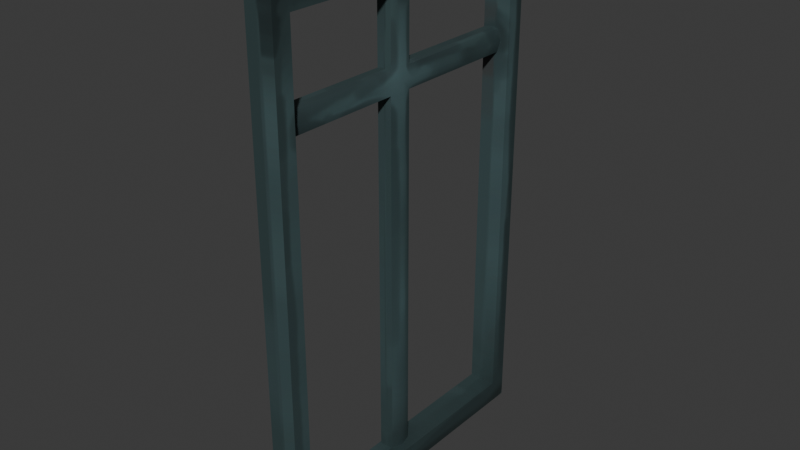 # Source: window_frame_cross.blend  (saved by Blender 4.5.90; exported with 4.5.12 LTS)
import bpy
from mathutils import Matrix  # noqa: F401  (used for matrix-valued properties, if any)

bpy.ops.wm.read_factory_settings(use_empty=True)
scene = bpy.context.scene
scene.name = 'Scene'

# ---- collections
col_collection = bpy.data.collections.new('Collection'); scene.collection.children.link(col_collection)

# ---- images (referenced by path relative to the original .blend; pixels are not part of the script)
import os
ASSET_DIR = os.environ.get("B2B_ASSET_DIR", "")  # directory of the original .blend (textures are referenced by path, not embedded)
HERE = os.path.dirname(os.path.abspath(__file__))  # packed textures are extracted next to this script under _unpacked/

def load_image(name, relpath, width, height, colorspace="sRGB"):
    """Load a texture the original file referenced (path relative to the .blend, or extracted next to this script)."""
    p = next((c for c in (os.path.join(HERE, relpath), os.path.join(ASSET_DIR, relpath)) if relpath and os.path.exists(c)), "")
    if p:
        img = bpy.data.images.load(p, check_existing=True)
        img.name = name
    else:  # same state as the original file: an image datablock whose file is absent (Cycles renders it pink)
        img = bpy.data.images.new(name, width, height)
        img.source = "FILE"
        img.filepath = "//" + (relpath or name)
    img.colorspace_settings.name = colorspace
    return img
img_window_frame_cross_color = load_image('window_frame_cross_color', '_unpacked/window_frame_cross_color.e7184ca1.png', 1024, 1024, 'sRGB')

# ---- materials (node trees are filled in below, after node groups)
mat_windowframecross = bpy.data.materials.new('WindowFrameCross')

# ---- material node trees
mat_windowframecross.use_nodes = True; mat_windowframecross.node_tree.nodes.clear()
_N = mat_windowframecross.node_tree.nodes; _L = mat_windowframecross.node_tree.links
n0 = _N.new('ShaderNodeBsdfPrincipled'); n0.name = 'Principled BSDF'; n0.location = (-200, 100)
n0.inputs[2].default_value = 0.5945
n1 = _N.new('ShaderNodeOutputMaterial'); n1.name = 'Material Output'; n1.location = (200, 100)
n2 = _N.new('ShaderNodeTexImage'); n2.name = 'Image Texture'; n2.location = (-582, 88)
n2.image = img_window_frame_cross_color
_L.new(n0.outputs[0], n1.inputs[0])
_L.new(n2.outputs[0], n0.inputs[0])
n1.is_active_output = True

# ---- world
world_world = bpy.data.worlds.new('World'); scene.world = world_world
world_world.use_nodes = True; world_world.node_tree.nodes.clear()
_N = world_world.node_tree.nodes; _L = world_world.node_tree.links
n0 = _N.new('ShaderNodeOutputWorld'); n0.name = 'World Output'; n0.location = (200, 100)
n1 = _N.new('ShaderNodeBackground'); n1.name = 'Background'; n1.location = (-200, 100)
n1.inputs[0].default_value = (0.05088, 0.05088, 0.05088, 1.0)
_L.new(n1.outputs[0], n0.inputs[0])
n0.is_active_output = True
world_world.color = (0.05088, 0.05088, 0.05088)
world_world.sun_shadow_jitter_overblur = 0.0

# ---- meshes
me_cube_144 = bpy.data.meshes.new('Cube.144')
me_cube_144.from_pydata([(0.05492, 0.5006, 0.6999), (-0.03003, 0.5006, 0.6999), (-0.03003, 0.4452, 0.6999), (-0.03003, -0.4548, -0.8051), (-0.03003, -0.4579, 0.8051), (-0.03003, -0.4031, -0.8051), (-0.03003, -0.4031, 0.8051), (0.05492, -0.4548, -0.8051), (0.05492, -0.4579, 0.8051), (0.05492, -0.4031, -0.8051), (0.05492, -0.4031, 0.8051), (-0.03003, -0.4579, -0.7372), (-0.03003, -0.4031, -0.7372), (0.05492, -0.4031, -0.7372), (0.05492, -0.4579, -0.7372), (-0.03003, 0.4452, -0.7372), (-0.03003, 0.4452, -0.8051), (0.05492, 0.4452, -0.7372), (-0.03003, -0.4579, 0.6999), (-0.03003, -0.4031, 0.6999), (0.05492, -0.4031, 0.6999), (0.05492, -0.4579, 0.6999), (-0.03003, 0.4452, 0.8051), (0.05492, 0.4452, 0.6999), (-0.02612, -0.4075, 0.3873), (-0.02612, -0.4075, 0.4553), (-0.02612, 0.4543, 0.3873), (-0.02612, 0.4543, 0.4553), (0.01784, -0.4075, 0.3873), (0.01784, -0.4075, 0.4553), (0.01784, 0.4543, 0.3873), (0.01784, 0.4543, 0.4553), (-0.02612, -0.02126, 0.3873), (-0.02612, -0.02126, 0.4553), (0.01784, -0.02126, 0.3873), (0.01784, -0.02126, 0.4553), (-0.02612, 0.05201, 0.4553), (0.01784, 0.05201, 0.3873), (-0.02612, 0.05201, 0.3873), (0.01784, 0.05201, 0.4553), (0.01784, 0.05201, 0.7066), (0.01784, -0.02126, 0.7066), (-0.02612, -0.02126, 0.7066), (-0.02612, 0.05201, 0.7066), (-0.02612, 0.05201, -0.7428), (-0.02612, -0.02126, -0.7428), (0.01784, -0.02126, -0.7428), (0.01784, 0.05201, -0.7428), (-0.03003, 0.5006, -0.8051), (-0.03003, 0.5006, 0.8051), (0.05492, 0.4452, -0.8051), (0.05492, 0.4452, 0.8051), (0.05492, 0.5006, -0.8051), (0.05492, 0.5006, 0.8051), (0.02846, 0.01537, 0.4553), (0.02846, 0.01537, 0.3873), (0.02846, 0.01537, 0.7066), (0.02846, 0.01537, -0.7428), (0.02846, 0.4543, 0.4213), (0.02846, -0.4075, 0.4213), (0.02846, -0.02126, 0.4213), (0.02846, 0.05201, 0.4213), (0.02846, 0.01537, 0.4213), (-0.03003, 0.5006, -0.7372), (0.05492, 0.5006, -0.7372)], [], [(17, 23, 2, 15), (18, 4, 6, 19), (10, 20, 23, 51), (20, 10, 8, 21), (21, 8, 4, 18), (5, 9, 7, 3), (10, 6, 4, 8), (7, 14, 11, 3), (9, 13, 14, 7), (9, 5, 16, 50), (3, 11, 12, 5), (12, 13, 17, 15), (5, 12, 15, 16), (13, 9, 50, 17), (14, 21, 18, 11), (13, 20, 21, 14), (12, 19, 20, 13), (11, 18, 19, 12), (19, 6, 22, 2), (6, 10, 51, 22), (20, 19, 2, 23), (60, 35, 29, 59), (32, 34, 28, 24), (35, 33, 25, 29), (54, 39, 40, 56), (62, 54, 35, 60), (38, 36, 27, 26), (58, 31, 39, 61), (26, 30, 37, 38), (31, 27, 36, 39), (32, 33, 36, 38), (39, 36, 43, 40), (24, 25, 33, 32), (33, 35, 41, 42), (55, 34, 46, 57), (34, 32, 45, 46), (38, 37, 47, 44), (2, 22, 49, 1), (1, 49, 53, 0), (0, 53, 51, 23), (48, 52, 50, 16), (53, 49, 22, 51), (37, 55, 57, 47), (61, 39, 54, 62), (35, 54, 56, 41), (37, 61, 62, 55), (32, 38, 44, 45), (30, 58, 61, 37), (55, 62, 60, 34), (34, 60, 59, 28), (64, 0, 23, 17), (63, 1, 0, 64), (15, 2, 1, 63), (16, 15, 63, 48), (48, 63, 64, 52), (52, 64, 17, 50), (36, 33, 42, 43)])
me_cube_144.polygons.foreach_set('use_smooth', [True] * 57)
_k = set([(0, 53), (0, 64), (1, 49), (1, 63), (2, 15), (2, 19), (2, 23), (3, 5), (3, 7), (3, 11), (4, 6), (4, 8), (4, 18), (5, 16), (6, 22), (7, 9), (7, 14), (8, 10), (8, 21), (9, 50), (10, 51), (11, 18), (12, 13), (12, 15), (12, 19), (13, 17), (13, 20), (14, 21), (15, 17), (16, 48), (17, 23), (19, 20), (20, 23), (22, 49), (24, 32), (25, 33), (26, 38), (27, 36), (28, 34), (29, 35), (30, 37), (31, 39), (32, 34), (32, 45), (33, 35), (33, 42), (34, 46), (35, 41), (36, 39), (36, 43), (37, 38), (37, 47), (38, 44), (39, 40), (48, 52), (48, 63), (49, 53), (50, 52), (51, 53), (52, 64)])
me_cube_144.attributes.new('sharp_edge', 'BOOLEAN', 'EDGE').data.foreach_set('value', [ (min(e.vertices), max(e.vertices)) in _k for e in me_cube_144.edges])
_uv = me_cube_144.uv_layers.new(name='UVMap')
_uv.uv.foreach_set('vector', [0.005374, 0.9946, 0.005374, 0.5332, 0.03265, 0.5332, 0.03265, 0.9946, 0.005374, 0.03915, 0.005374, 0.005374, 0.02296, 0.005374, 0.02296, 0.03915, 0.6141, 0.005374, 0.6141, 0.03915, 0.3417, 0.03915, 0.3417, 0.005374, 0.6141, 0.03915, 0.6141, 0.005374, 0.6317, 0.005374, 0.6317, 0.03915, 0.9592, 0.03915, 0.9592, 0.005374, 0.9865, 0.005374, 0.9865, 0.03915, 0.1087, 0.5498, 0.08143, 0.5498, 0.08143, 0.5332, 0.1087, 0.5332, 0.07068, 0.5508, 0.0434, 0.5508, 0.0434, 0.5332, 0.07068, 0.5332, 0.9592, 0.5224, 0.9592, 0.5006, 0.9865, 0.5006, 0.9865, 0.5224, 0.6141, 0.5224, 0.6141, 0.5006, 0.6317, 0.5006, 0.6307, 0.5224, 0.08143, 0.5498, 0.1087, 0.5498, 0.1087, 0.8222, 0.08143, 0.8222, 0.006344, 0.5224, 0.005374, 0.5006, 0.02296, 0.5006, 0.02296, 0.5224, 0.1195, 0.5332, 0.1467, 0.5332, 0.1467, 0.8056, 0.1195, 0.8056, 0.02296, 0.5224, 0.02296, 0.5006, 0.2954, 0.5006, 0.2954, 0.5224, 0.6141, 0.5006, 0.6141, 0.5224, 0.3417, 0.5224, 0.3417, 0.5006, 0.9592, 0.5006, 0.9592, 0.03915, 0.9865, 0.03915, 0.9865, 0.5006, 0.6141, 0.5006, 0.6141, 0.03915, 0.6317, 0.03915, 0.6317, 0.5006, 0.9592, 0.9946, 0.9592, 0.5332, 0.9865, 0.5332, 0.9865, 0.9946, 0.005374, 0.5006, 0.005374, 0.03915, 0.02296, 0.03915, 0.02296, 0.5006, 0.02296, 0.03915, 0.02296, 0.005374, 0.2954, 0.005374, 0.2954, 0.03915, 0.0434, 0.5508, 0.07068, 0.5508, 0.07068, 0.8232, 0.0434, 0.8232, 0.1575, 0.5332, 0.1848, 0.5332, 0.1848, 0.8056, 0.1575, 0.8056, 0.79, 0.09959, 0.7936, 0.0893, 0.9105, 0.1309, 0.9068, 0.1412, 0.3091, 0.6572, 0.295, 0.6572, 0.295, 0.5332, 0.3091, 0.5332, 0.3339, 0.6572, 0.3198, 0.6572, 0.3198, 0.5332, 0.3339, 0.5332, 0.7826, 0.08535, 0.7715, 0.08141, 0.7985, 0.005374, 0.8096, 0.009319, 0.7789, 0.09564, 0.7826, 0.08535, 0.7936, 0.0893, 0.79, 0.09959, 0.7888, 0.5591, 0.7814, 0.5385, 0.9031, 0.4952, 0.9105, 0.5158, 0.6461, 0.04837, 0.6498, 0.03808, 0.7715, 0.08141, 0.7678, 0.0917, 0.2594, 0.6624, 0.2452, 0.6624, 0.2452, 0.5332, 0.2594, 0.5332, 0.2842, 0.6624, 0.2701, 0.6624, 0.2701, 0.5332, 0.2842, 0.5332, 0.7666, 0.567, 0.7593, 0.5464, 0.7814, 0.5385, 0.7888, 0.5591, 0.3588, 0.6139, 0.3447, 0.6139, 0.3447, 0.5332, 0.3588, 0.5332, 0.6498, 0.6086, 0.6424, 0.588, 0.7593, 0.5464, 0.7666, 0.567, 0.3837, 0.6139, 0.3696, 0.6139, 0.3696, 0.5332, 0.3837, 0.5332, 0.7752, 0.1059, 0.7863, 0.1099, 0.6646, 0.4517, 0.6535, 0.4478, 0.2204, 0.5332, 0.2345, 0.5332, 0.2345, 0.896, 0.2204, 0.896, 0.1955, 0.5332, 0.2096, 0.5332, 0.2096, 0.8961, 0.1955, 0.8961, 0.2954, 0.03915, 0.2954, 0.005374, 0.3132, 0.005374, 0.3132, 0.03915, 0.9212, 0.03915, 0.9212, 0.005374, 0.9485, 0.005374, 0.9485, 0.03915, 0.3239, 0.03915, 0.3239, 0.005374, 0.3417, 0.005374, 0.3417, 0.03915, 0.1087, 0.84, 0.08143, 0.84, 0.08143, 0.8222, 0.1087, 0.8222, 0.07068, 0.841, 0.0434, 0.841, 0.0434, 0.8232, 0.07068, 0.8232, 0.7641, 0.102, 0.7752, 0.1059, 0.6535, 0.4478, 0.6424, 0.4438, 0.7678, 0.0917, 0.7715, 0.08141, 0.7826, 0.08535, 0.7789, 0.09564, 0.7936, 0.0893, 0.7826, 0.08535, 0.8096, 0.009319, 0.8207, 0.01327, 0.7641, 0.102, 0.7678, 0.0917, 0.7789, 0.09564, 0.7752, 0.1059, 0.7666, 0.567, 0.7888, 0.5591, 0.9105, 0.901, 0.8883, 0.9089, 0.6424, 0.05866, 0.6461, 0.04837, 0.7678, 0.0917, 0.7641, 0.102, 0.7752, 0.1059, 0.7789, 0.09564, 0.79, 0.09959, 0.7863, 0.1099, 0.7863, 0.1099, 0.79, 0.09959, 0.9068, 0.1412, 0.9031, 0.1515, 0.3239, 0.5006, 0.3239, 0.03915, 0.3417, 0.03915, 0.3417, 0.5006, 0.9212, 0.5006, 0.9212, 0.03915, 0.9485, 0.03915, 0.9485, 0.5006, 0.2954, 0.5006, 0.2954, 0.03915, 0.3132, 0.03915, 0.3132, 0.5006, 0.2954, 0.5224, 0.2954, 0.5006, 0.3132, 0.5006, 0.3132, 0.5224, 0.9212, 0.5224, 0.9212, 0.5006, 0.9485, 0.5006, 0.9485, 0.5224, 0.3239, 0.5224, 0.3239, 0.5006, 0.3417, 0.5006, 0.3417, 0.5224, 0.7814, 0.5385, 0.7593, 0.5464, 0.7322, 0.4704, 0.7544, 0.4625])
me_cube_144.materials.append(mat_windowframecross)
me_cube_144.update()
me_cube_144.normals_split_custom_set([tuple(v) for v in zip(*[iter([-1.403e-06, -1.0, 2.517e-07, -1.403e-06, -1.0, 2.517e-07, -1.403e-06, -1.0, 2.517e-07, -1.403e-06, -1.0, 2.517e-07, -1.0, 0.0, 0.0, -1.0, 0.0, 0.0, -1.0, -1.057e-07, -2.833e-07, -1.0, -7.045e-08, -1.889e-07, 1.0, 2.182e-06, 0.0, 1.0, 2.906e-06, 0.0, 1.0, 0.0, 0.0, 1.0, 0.0, 0.0, 1.0, 2.906e-06, 0.0, 1.0, 2.182e-06, 0.0, 1.0, 4.364e-06, 0.0, 1.0, 4.359e-06, 0.0, 1.403e-06, -1.0, 0.0, 1.403e-06, -1.0, 0.0, 1.403e-06, -1.0, 0.0, 1.403e-06, -1.0, 0.0, -2.313e-07, 0.0, -1.0, -2.313e-07, 0.0, -1.0, 0.0, 0.0, -1.0, 0.0, 0.0, -1.0, -2.276e-07, 0.0, 1.0, -2.276e-07, 0.0, 1.0, 1.897e-07, 0.0, 1.0, 1.897e-07, 0.0, 1.0, 7.254e-07, -0.999, -0.04441, 1.065e-06, -0.9998, -0.02221, 1.065e-06, -0.9998, -0.02221, 7.254e-07, -0.999, -0.04441, 1.0, 2.252e-06, 4.974e-08, 1.0, 2.952e-06, 3.316e-08, 1.0, 4.428e-06, 4.903e-08, 1.0, 4.503e-06, 9.948e-08, -2.313e-07, 0.0, -1.0, -2.313e-07, 0.0, -1.0, 1.438e-07, 0.0, -1.0, 1.438e-07, 0.0, -1.0, -1.0, 1.094e-06, 9.021e-07, -1.0, 5.39e-07, 4.446e-07, -1.0, 2.716e-07, 3.007e-07, -1.0, 4.075e-07, 4.511e-07, 0.0, 0.0, 1.0, 0.0, 0.0, 1.0, 0.0, 0.0, 1.0, 0.0, 0.0, 1.0, -1.0, 4.075e-07, 4.511e-07, -1.0, 2.716e-07, 3.007e-07, -1.0, -4.517e-07, 1.383e-08, -1.0, -1.394e-07, 0.0, 1.0, 2.952e-06, 3.316e-08, 1.0, 2.252e-06, 4.974e-08, 1.0, 0.0, 0.0, 1.0, 0.0, 0.0, 1.065e-06, -0.9998, -0.02221, 1.403e-06, -1.0, 0.0, 1.403e-06, -1.0, 0.0, 1.065e-06, -0.9998, -0.02221, 1.0, 2.952e-06, 3.316e-08, 1.0, 2.906e-06, 0.0, 1.0, 4.359e-06, 0.0, 1.0, 4.428e-06, 4.903e-08, 0.0, 1.0, 0.0, 0.0, 1.0, 0.0, 0.0, 1.0, 0.0, 0.0, 1.0, 0.0, -1.0, 5.39e-07, 4.446e-07, -1.0, 0.0, 0.0, -1.0, -7.045e-08, -1.889e-07, -1.0, 2.716e-07, 3.007e-07, -1.0, -7.045e-08, -1.889e-07, -1.0, -1.057e-07, -2.833e-07, -1.0, -6.45e-07, -5.666e-07, -1.0, -7.888e-07, -3.639e-07, -2.276e-07, 0.0, 1.0, -2.276e-07, 0.0, 1.0, -1.349e-07, 0.0, 1.0, -1.349e-07, 0.0, 1.0, -1.657e-07, 0.0, -1.0, -1.657e-07, 0.0, -1.0, -1.657e-07, 0.0, -1.0, -1.657e-07, 0.0, -1.0, 0.9973, -0.07316, -2.668e-07, 0.9781, -0.1421, 0.1524, 0.9546, 0.0, 0.298, 1.0, 0.0, -3.081e-07, 0.0, 0.0, -1.0, 0.0, 0.0, -1.0, 0.0, 0.0, -1.0, 0.0, 0.0, -1.0, 0.0, 0.0, 1.0, 0.0, 0.0, 1.0, 0.0, 0.0, 1.0, 0.0, 0.0, 1.0, 0.9969, 1.788e-06, 0.07853, 0.9781, 0.1421, 0.1524, 0.9605, 0.2784, 0.0, 1.0, 2.39e-06, 0.0, 1.0, 1.232e-06, -2.546e-07, 0.9969, 1.788e-06, 0.07853, 0.9781, -0.1421, 0.1524, 0.9973, -0.07316, -2.668e-07, -1.0, 0.0, 0.0, -1.0, 0.0, 0.0, -1.0, 0.0, 0.0, -1.0, 0.0, 0.0, 1.0, 0.0, -6.162e-07, 0.9545, 0.0, 0.2981, 0.9781, 0.1421, 0.1524, 0.9973, 0.07316, -4.504e-07, 0.0, 0.0, -1.0, 0.0, 0.0, -1.0, 0.0, 0.0, -1.0, 0.0, 0.0, -1.0, 0.0, 0.0, 1.0, 0.0, 0.0, 1.0, 0.0, 0.0, 1.0, 0.0, 0.0, 1.0, -1.0, 0.0, 0.0, -1.0, 0.0, 0.0, -1.0, 0.0, 0.0, -1.0, 0.0, 0.0, 0.0, 1.0, 0.0, 0.0, 1.0, 0.0, 0.0, 1.0, 0.0, 0.0, 1.0, 0.0, -1.0, 0.0, 0.0, -1.0, 0.0, 0.0, -1.0, 0.0, 0.0, -1.0, 0.0, 0.0, 0.0, -1.0, 0.0, 0.0, -1.0, 0.0, 0.0, -1.0, 0.0, 0.0, -1.0, 0.0, 0.9969, 1.803e-06, -0.07853, 0.9781, -0.1421, -0.1524, 0.9605, -0.2784, 0.0, 1.0, 2.37e-06, 0.0, 0.0, -1.0, 0.0, 0.0, -1.0, 0.0, 0.0, -1.0, 0.0, 0.0, -1.0, 0.0, 0.0, 1.0, 0.0, 0.0, 1.0, 0.0, 0.0, 1.0, 0.0, 0.0, 1.0, 0.0, -1.0, -7.888e-07, -3.639e-07, -1.0, -6.45e-07, -5.666e-07, -1.0, -1.079e-06, -5.666e-07, -1.0, -1.077e-06, -2.626e-07, 0.0, 1.0, 0.0, 0.0, 1.0, 0.0, 0.0, 1.0, 0.0, 0.0, 1.0, 0.0, 1.0, 0.0, 0.0, 1.0, 0.0, 0.0, 1.0, 0.0, 0.0, 1.0, 0.0, 0.0, 7.501e-07, 0.0, -1.0, 7.501e-07, 0.0, -1.0, 1.438e-07, 0.0, -1.0, 1.438e-07, 0.0, -1.0, 3.751e-07, 0.0, 1.0, 3.751e-07, 0.0, 1.0, -1.349e-07, 0.0, 1.0, -1.349e-07, 0.0, 1.0, 0.9781, 0.1421, -0.1524, 0.9969, 1.803e-06, -0.07853, 1.0, 2.37e-06, 0.0, 0.9605, 0.2784, 0.0, 0.9973, 0.07316, -4.504e-07, 0.9781, 0.1421, 0.1524, 0.9969, 1.788e-06, 0.07853, 1.0, 1.232e-06, -2.546e-07, 0.9781, -0.1421, 0.1524, 0.9969, 1.788e-06, 0.07853, 1.0, 2.39e-06, 0.0, 0.9605, -0.2784, 0.0, 0.9781, 0.1421, -0.1524, 0.9973, 0.07316, -4.504e-07, 1.0, 1.232e-06, -2.546e-07, 0.9969, 1.803e-06, -0.07853, -1.0, 0.0, 0.0, -1.0, 0.0, 0.0, -1.0, 0.0, 0.0, -1.0, 0.0, 0.0, 0.9545, 0.0, -0.2981, 1.0, 0.0, -6.162e-07, 0.9973, 0.07316, -4.504e-07, 0.9781, 0.1421, -0.1524, 0.9969, 1.803e-06, -0.07853, 1.0, 1.232e-06, -2.546e-07, 0.9973, -0.07316, -2.668e-07, 0.9781, -0.1421, -0.1524, 0.9781, -0.1421, -0.1524, 0.9973, -0.07316, -2.668e-07, 1.0, 0.0, -3.081e-07, 0.9546, 0.0, -0.298, 1.0, 0.0, 0.0, 1.0, 0.0, 0.0, 1.0, 0.0, 0.0, 1.0, 0.0, 0.0, 0.0, 1.0, 0.0, 0.0, 1.0, 0.0, 0.0, 1.0, 0.0, 0.0, 1.0, 0.0, -1.0, -4.517e-07, 1.383e-08, -1.0, -7.888e-07, -3.639e-07, -1.0, -1.077e-06, -2.626e-07, -1.0, -5.381e-07, 2.074e-08, -1.0, -1.394e-07, 0.0, -1.0, -4.517e-07, 1.383e-08, -1.0, -5.381e-07, 2.074e-08, -1.0, 0.0, 0.0, 0.0, 1.0, 0.0, 0.0, 1.0, 0.0, 0.0, 1.0, 0.0, 0.0, 1.0, 0.0, 1.0, 0.0, 0.0, 1.0, 0.0, 0.0, 1.0, 0.0, 0.0, 1.0, 0.0, 0.0, -1.0, 0.0, 0.0, -1.0, 0.0, 0.0, -1.0, 0.0, 0.0, -1.0, 0.0, 0.0])] * 3)])

# ---- objects
ob_windowframecross = bpy.data.objects.new('WindowFrameCross', me_cube_144)

# ---- transforms, parenting, visibility, modifiers, constraints
ob_windowframecross.location = (0.0, 0.0, 0.0)

# ---- collection membership
col_collection.objects.link(ob_windowframecross)

# ---- scene / render settings (as saved in the file)
scene.frame_start = 1; scene.frame_end = 250; scene.frame_set(1)
scene.render.engine = 'BLENDER_EEVEE_NEXT'
bpy.context.view_layer.update()

# ---- added for rendering (the .blend has no active camera and no usable light): camera, sun
cam_auto = bpy.data.cameras.new('AutoCamera')
cam_auto.lens = 50.0
cam_auto.sensor_width = 36.0
cam_auto.clip_end = 1000.0
ob_auto_camera = bpy.data.objects.new('AutoCamera', cam_auto)
scene.collection.objects.link(ob_auto_camera)
ob_auto_camera.location = (1.74799, -2.06127, 1.38844)
ob_auto_camera.rotation_euler = (1.09748, -7.21219e-08, 0.694738)
scene.camera = ob_auto_camera
light_auto_sun = bpy.data.lights.new('AutoSun', 'SUN')
light_auto_sun.energy = 3.0
light_auto_sun.angle = 0.0523599
ob_auto_sun = bpy.data.objects.new('AutoSun', light_auto_sun)
scene.collection.objects.link(ob_auto_sun)
ob_auto_sun.rotation_euler = (0.872665, 0.174533, 0.523599)
bpy.context.view_layer.update()
